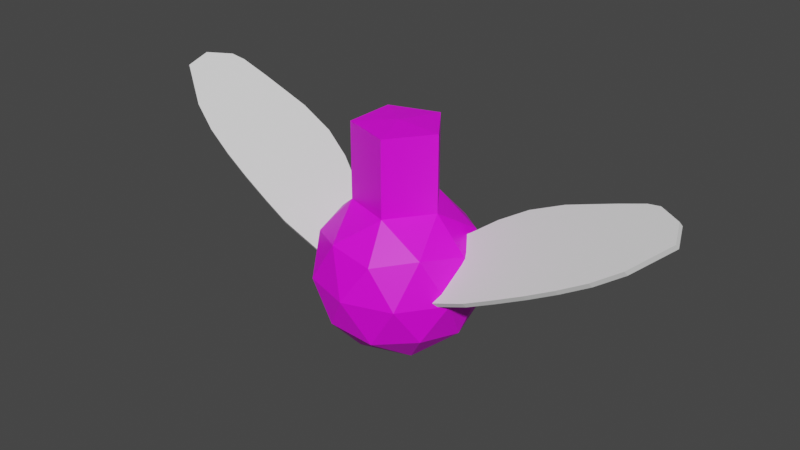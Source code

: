 # Source: Hypnoflymodel.blend  (saved by Blender 3.5.10; exported with 4.5.12 LTS)
import bpy
from mathutils import Matrix  # noqa: F401  (used for matrix-valued properties, if any)

bpy.ops.wm.read_factory_settings(use_empty=True)
scene = bpy.context.scene
scene.name = 'Scene'

# ---- collections
col_collection = bpy.data.collections.new('Collection'); scene.collection.children.link(col_collection)

# ---- images (referenced by path relative to the original .blend; pixels are not part of the script)
import os
ASSET_DIR = os.environ.get("B2B_ASSET_DIR", "")  # directory of the original .blend (textures are referenced by path, not embedded)
HERE = os.path.dirname(os.path.abspath(__file__))  # packed textures are extracted next to this script under _unpacked/

def load_image(name, relpath, width, height, colorspace="sRGB"):
    """Load a texture the original file referenced (path relative to the .blend, or extracted next to this script)."""
    p = next((c for c in (os.path.join(HERE, relpath), os.path.join(ASSET_DIR, relpath)) if relpath and os.path.exists(c)), "")
    if p:
        img = bpy.data.images.load(p, check_existing=True)
        img.name = name
    else:  # same state as the original file: an image datablock whose file is absent (Cycles renders it pink)
        img = bpy.data.images.new(name, width, height)
        img.source = "FILE"
        img.filepath = "//" + (relpath or name)
    img.colorspace_settings.name = colorspace
    return img
img_dungeons_2_texture_01_a_png = load_image('Dungeons_2_Texture_01_A.png', 'Dungeons_2_Texture_01_A.png', 1024, 1024, 'sRGB')

# ---- materials (node trees are filled in below, after node groups)
mat_material_003 = bpy.data.materials.new('Material.003')
mat_material_003.use_transparent_shadow = False
mat_material_001 = bpy.data.materials.new('Material.001')
mat_material_001.use_transparent_shadow = False
mat_material_002 = bpy.data.materials.new('Material.002')
mat_material_002.use_transparent_shadow = False

# ---- material node trees
mat_material_003.use_nodes = True; mat_material_003.node_tree.nodes.clear()
_N = mat_material_003.node_tree.nodes; _L = mat_material_003.node_tree.links
n0 = _N.new('ShaderNodeBsdfPrincipled'); n0.name = 'Principled BSDF'; n0.location = (10, 300)
n0.distribution = 'GGX'
n0.subsurface_method = 'RANDOM_WALK_SKIN'
n0.inputs[3].default_value = 1.45
n0.inputs[27].default_value = (0.0, 0.0, 0.0, 1.0)
n0.inputs[28].default_value = 1.0
n1 = _N.new('ShaderNodeOutputMaterial'); n1.name = 'Material Output'; n1.location = (300, 300)
n2 = _N.new('ShaderNodeTexImage'); n2.name = 'Image Texture'; n2.location = (-349, 151)
n2.image = img_dungeons_2_texture_01_a_png
_L.new(n0.outputs[0], n1.inputs[0])
_L.new(n2.outputs[0], n0.inputs[0])
n1.is_active_output = True
mat_material_001.use_nodes = True; mat_material_001.node_tree.nodes.clear()
_N = mat_material_001.node_tree.nodes; _L = mat_material_001.node_tree.links
n0 = _N.new('ShaderNodeBsdfPrincipled'); n0.name = 'Principled BSDF'; n0.location = (10, 300)
n0.distribution = 'GGX'
n0.subsurface_method = 'RANDOM_WALK_SKIN'
n0.inputs[0].default_value = (0.2534, 0.2534, 0.2534, 1.0)
n0.inputs[3].default_value = 1.45
n0.inputs[4].default_value = 0.5
n0.inputs[27].default_value = (0.0, 0.0, 0.0, 1.0)
n0.inputs[28].default_value = 1.0
n1 = _N.new('ShaderNodeOutputMaterial'); n1.name = 'Material Output'; n1.location = (300, 300)
_L.new(n0.outputs[0], n1.inputs[0])
n1.is_active_output = True
mat_material_002.use_nodes = True; mat_material_002.node_tree.nodes.clear()
_N = mat_material_002.node_tree.nodes; _L = mat_material_002.node_tree.links
n0 = _N.new('ShaderNodeBsdfPrincipled'); n0.name = 'Principled BSDF'; n0.location = (10, 300)
n0.distribution = 'GGX'
n0.subsurface_method = 'RANDOM_WALK_SKIN'
n0.inputs[0].default_value = (0.2176, 0.2176, 0.2176, 1.0)
n0.inputs[3].default_value = 1.45
n0.inputs[4].default_value = 0.5
n0.inputs[27].default_value = (0.0, 0.0, 0.0, 1.0)
n0.inputs[28].default_value = 1.0
n1 = _N.new('ShaderNodeOutputMaterial'); n1.name = 'Material Output'; n1.location = (300, 300)
_L.new(n0.outputs[0], n1.inputs[0])
n1.is_active_output = True

# ---- world
world_world = bpy.data.worlds.new('World'); scene.world = world_world
world_world.use_nodes = True; world_world.node_tree.nodes.clear()
_N = world_world.node_tree.nodes; _L = world_world.node_tree.links
n0 = _N.new('ShaderNodeOutputWorld'); n0.name = 'World Output'; n0.location = (300, 300)
n1 = _N.new('ShaderNodeBackground'); n1.name = 'Background'; n1.location = (10, 300)
n1.inputs[0].default_value = (0.05088, 0.05088, 0.05088, 1.0)
_L.new(n1.outputs[0], n0.inputs[0])
n0.is_active_output = True
world_world.color = (0.05088, 0.05088, 0.05088)
world_world.use_sun_shadow = False
world_world.sun_shadow_jitter_overblur = 0.0

# ---- meshes
me_icosphere = bpy.data.meshes.new('Icosphere')
me_icosphere.from_pydata([(0.0, 0.0, -1.0), (0.7236, -0.5257, -0.4472), (-0.2764, -0.8506, -0.4472), (-0.8944, 0.0, -0.4472), (-0.2764, 0.8506, -0.4472), (0.7236, 0.5257, -0.4472), (0.2764, -0.8506, 0.4472), (-0.7236, -0.5257, 0.4472), (-0.7236, 0.5257, 0.4472), (0.2764, 0.8506, 0.4472), (0.8944, 0.0, 0.4472), (-0.1625, -0.5, -0.8507), (0.4253, -0.309, -0.8507), (0.2629, -0.809, -0.5257), (0.8506, 0.0, -0.5257), (0.4253, 0.309, -0.8507), (-0.5257, 0.0, -0.8507), (-0.6882, -0.5, -0.5257), (-0.1625, 0.5, -0.8507), (-0.6882, 0.5, -0.5257), (0.2629, 0.809, -0.5257), (0.9511, -0.309, 0.0), (0.9511, 0.309, 0.0), (0.0, -1.0, 0.0), (0.5878, -0.809, 0.0), (-0.9511, -0.309, 0.0), (-0.5878, -0.809, 0.0), (-0.5878, 0.809, 0.0), (-0.9511, 0.309, 0.0), (0.5878, 0.809, 0.0), (0.0, 1.0, 0.0), (0.6882, -0.5, 0.5257), (-0.2629, -0.809, 0.5257), (-0.8506, 0.0, 0.5257), (-0.2629, 0.809, 0.5257), (0.6882, 0.5, 0.5257), (0.1625, -0.5, 0.8507), (0.5257, 0.0, 0.8507), (-0.4253, -0.309, 0.8507), (-0.4253, 0.309, 0.8507), (0.1625, 0.5, 0.8507), (0.5257, 1.085e-08, 1.768), (5.21e-07, 1.085e-08, 1.799), (0.1625, -0.5, 1.768), (-0.4253, -0.309, 1.768), (-0.4253, 0.309, 1.768), (0.1625, 0.5, 1.768)], [], [(0, 12, 11), (1, 12, 14), (0, 11, 16), (0, 16, 18), (0, 18, 15), (1, 14, 21), (2, 13, 23), (3, 17, 25), (4, 19, 27), (5, 20, 29), (1, 21, 24), (2, 23, 26), (3, 25, 28), (4, 27, 30), (5, 29, 22), (6, 31, 36), (7, 32, 38), (8, 33, 39), (9, 34, 40), (10, 35, 37), (40, 39, 45, 46), (37, 35, 40), (35, 9, 40), (38, 36, 43, 44), (40, 34, 39), (34, 8, 39), (37, 40, 46, 41), (39, 33, 38), (33, 7, 38), (39, 38, 44, 45), (38, 32, 36), (32, 6, 36), (36, 37, 41, 43), (36, 31, 37), (31, 10, 37), (22, 35, 10), (22, 29, 35), (29, 9, 35), (30, 34, 9), (30, 27, 34), (27, 8, 34), (28, 33, 8), (28, 25, 33), (25, 7, 33), (26, 32, 7), (26, 23, 32), (23, 6, 32), (24, 31, 6), (24, 21, 31), (21, 10, 31), (29, 30, 9), (29, 20, 30), (20, 4, 30), (27, 28, 8), (27, 19, 28), (19, 3, 28), (25, 26, 7), (25, 17, 26), (17, 2, 26), (23, 24, 6), (23, 13, 24), (13, 1, 24), (21, 22, 10), (21, 14, 22), (14, 5, 22), (15, 20, 5), (15, 18, 20), (18, 4, 20), (18, 19, 4), (18, 16, 19), (16, 3, 19), (16, 17, 3), (16, 11, 17), (11, 2, 17), (14, 15, 5), (14, 12, 15), (12, 0, 15), (11, 13, 2), (11, 12, 13), (12, 1, 13), (41, 46, 42), (46, 45, 42), (45, 44, 42), (44, 43, 42), (43, 41, 42)])
_uv = me_icosphere.uv_layers.new(name='UVMap')
_uv.uv.foreach_set('vector', [0.3699, 0.2091, 0.3699, 0.2091, 0.3699, 0.2091, 0.3699, 0.2091, 0.3699, 0.2091, 0.3699, 0.2091, 0.3699, 0.2091, 0.3699, 0.2091, 0.37, 0.2091, 0.3699, 0.2091, 0.3699, 0.2091, 0.3699, 0.2091, 0.3699, 0.2091, 0.3699, 0.2091, 0.3699, 0.2091, 0.3699, 0.2091, 0.3699, 0.2091, 0.3699, 0.2091, 0.37, 0.2091, 0.3699, 0.2091, 0.3699, 0.2091, 0.3697, 0.2088, 0.3697, 0.2088, 0.3697, 0.2088, 0.3699, 0.2091, 0.3699, 0.2091, 0.3699, 0.2091, 0.3699, 0.2091, 0.3699, 0.2091, 0.3699, 0.2091, 0.37, 0.2087, 0.37, 0.2087, 0.37, 0.2087, 0.37, 0.2087, 0.37, 0.2087, 0.37, 0.2087, 0.37, 0.2087, 0.37, 0.2087, 0.37, 0.2087, 0.37, 0.2087, 0.37, 0.2087, 0.37, 0.2087, 0.37, 0.2087, 0.37, 0.2087, 0.37, 0.2087, 0.3699, 0.2091, 0.3699, 0.2091, 0.3699, 0.2091, 0.37, 0.2091, 0.37, 0.2091, 0.37, 0.2091, 0.3699, 0.2091, 0.3699, 0.2091, 0.3699, 0.2091, 0.3699, 0.2091, 0.3699, 0.2091, 0.3699, 0.2091, 0.3699, 0.2091, 0.3699, 0.2091, 0.3699, 0.2091, 0.37, 0.2087, 0.37, 0.2087, 0.37, 0.2087, 0.37, 0.2087, 0.37, 0.2087, 0.37, 0.2087, 0.37, 0.2087, 0.3699, 0.2091, 0.3699, 0.2091, 0.3699, 0.2091, 0.37, 0.2087, 0.37, 0.2087, 0.37, 0.2087, 0.37, 0.2087, 0.37, 0.2087, 0.37, 0.2087, 0.37, 0.2087, 0.3699, 0.2091, 0.3699, 0.2091, 0.3699, 0.2091, 0.37, 0.2087, 0.37, 0.2087, 0.37, 0.2087, 0.37, 0.2087, 0.37, 0.2087, 0.37, 0.2087, 0.37, 0.2087, 0.3697, 0.2088, 0.3697, 0.2088, 0.3697, 0.2088, 0.37, 0.2087, 0.37, 0.2087, 0.37, 0.2087, 0.37, 0.2087, 0.37, 0.2087, 0.37, 0.2087, 0.37, 0.2087, 0.37, 0.2091, 0.3699, 0.2091, 0.3699, 0.2091, 0.37, 0.2087, 0.37, 0.2087, 0.37, 0.2087, 0.37, 0.2087, 0.37, 0.2087, 0.37, 0.2087, 0.37, 0.2087, 0.3699, 0.2091, 0.3699, 0.2091, 0.3699, 0.2091, 0.37, 0.2087, 0.37, 0.2087, 0.37, 0.2087, 0.3699, 0.2091, 0.3699, 0.2091, 0.3699, 0.2091, 0.37, 0.2087, 0.37, 0.2087, 0.37, 0.2087, 0.3697, 0.2087, 0.3697, 0.2087, 0.3697, 0.2087, 0.3699, 0.2091, 0.3699, 0.2091, 0.3699, 0.2091, 0.37, 0.2087, 0.37, 0.2087, 0.37, 0.2087, 0.37, 0.2087, 0.37, 0.2087, 0.37, 0.2087, 0.3699, 0.2091, 0.3699, 0.2091, 0.3699, 0.2091, 0.3698, 0.2083, 0.3698, 0.2083, 0.3698, 0.2083, 0.37, 0.2087, 0.37, 0.2087, 0.37, 0.2087, 0.37, 0.2091, 0.3699, 0.2091, 0.37, 0.2091, 0.37, 0.2087, 0.37, 0.2087, 0.37, 0.2087, 0.37, 0.2087, 0.37, 0.2087, 0.37, 0.2087, 0.3699, 0.2091, 0.3699, 0.2091, 0.3699, 0.2091, 0.37, 0.2087, 0.37, 0.2087, 0.37, 0.2087, 0.3699, 0.2091, 0.3699, 0.2091, 0.3699, 0.2091, 0.37, 0.2087, 0.37, 0.2087, 0.37, 0.2087, 0.3699, 0.2091, 0.3699, 0.2091, 0.3699, 0.2091, 0.3699, 0.2091, 0.3699, 0.2091, 0.3699, 0.2091, 0.37, 0.2087, 0.37, 0.2087, 0.37, 0.2087, 0.3699, 0.2091, 0.3699, 0.2091, 0.3699, 0.2091, 0.3697, 0.2088, 0.3697, 0.2088, 0.3697, 0.2088, 0.3698, 0.2083, 0.3698, 0.2083, 0.3698, 0.2083, 0.3697, 0.2088, 0.3697, 0.2088, 0.3697, 0.2088, 0.3699, 0.2091, 0.3699, 0.2091, 0.3699, 0.2091, 0.37, 0.2087, 0.37, 0.2087, 0.37, 0.2087, 0.3699, 0.2091, 0.3699, 0.2091, 0.3699, 0.2091, 0.3697, 0.2089, 0.3696, 0.2089, 0.3697, 0.2088, 0.3698, 0.2085, 0.3697, 0.2085, 0.3697, 0.2085, 0.3697, 0.209, 0.3696, 0.209, 0.3696, 0.2089, 0.3699, 0.2091, 0.3699, 0.2091, 0.3699, 0.2091, 0.37, 0.2087, 0.37, 0.2087, 0.37, 0.2087, 0.3699, 0.2091, 0.3699, 0.2091, 0.3699, 0.2091, 0.3699, 0.2091, 0.3699, 0.2091, 0.3699, 0.2091, 0.37, 0.2087, 0.37, 0.2087, 0.37, 0.2087, 0.3699, 0.2091, 0.3699, 0.2091, 0.3699, 0.2091, 0.37, 0.2091, 0.3699, 0.2091, 0.37, 0.2091, 0.3698, 0.2083, 0.3698, 0.2083, 0.3698, 0.2083, 0.3697, 0.2088, 0.3697, 0.2088, 0.3697, 0.2088, 0.3697, 0.209, 0.3696, 0.209, 0.3696, 0.209, 0.3697, 0.2085, 0.3698, 0.2086, 0.3697, 0.2086, 0.3697, 0.209, 0.3697, 0.2091, 0.3696, 0.209, 0.3699, 0.2091, 0.3699, 0.2091, 0.37, 0.2091, 0.37, 0.2087, 0.37, 0.2087, 0.37, 0.2087, 0.3699, 0.2091, 0.3699, 0.2091, 0.3699, 0.2091, 0.3699, 0.2091, 0.3699, 0.2091, 0.3699, 0.2091, 0.3699, 0.2091, 0.3699, 0.2091, 0.3699, 0.2091, 0.3699, 0.2091, 0.3699, 0.2091, 0.3699, 0.2091, 0.37, 0.2091, 0.3699, 0.2091, 0.37, 0.2091, 0.3699, 0.2091, 0.3699, 0.2091, 0.3699, 0.2091])
me_icosphere.materials.append(mat_material_003)
me_icosphere.update()
me_cube_002 = bpy.data.meshes.new('Cube.002')
me_cube_002.from_pydata([(-0.8063, -0.8639, -1.0), (-0.8063, -0.8639, 1.0), (-0.89, 0.6166, -1.0), (-0.89, 0.6166, 1.0), (0.9969, -0.5118, -1.0), (0.9969, -0.5118, 1.0), (0.9631, 0.1836, -1.0), (0.9631, 0.1836, 1.0), (0.1199, 0.976, -1.0), (0.1199, 0.976, 1.0), (0.2674, -1.136, -1.0), (0.2674, -1.136, 1.0), (-0.4139, 0.8479, -1.0), (-0.2756, -1.096, 1.0), (-0.4139, 0.8479, 1.0), (-0.2756, -1.096, -1.0), (-0.6448, 0.7431, -1.0), (-0.544, -1.024, 1.0), (-0.6448, 0.7431, 1.0), (-0.544, -1.024, -1.0), (-0.1975, 0.944, 1.0), (-0.01616, -1.128, -1.0), (-0.1975, 0.944, -1.0), (-0.01616, -1.128, 1.0), (0.626, 0.6478, 1.0), (0.6814, -1.072, -1.0), (0.626, 0.6478, -1.0), (0.6814, -1.072, 1.0), (0.3914, 0.8559, -1.0), (0.5174, -1.128, 1.0), (0.3914, 0.8559, 1.0), (0.5174, -1.128, -1.0), (0.8576, 0.5118, 1.0), (0.8822, -1.0, -1.0), (0.8576, 0.5118, -1.0), (0.8822, -1.0, 1.0), (-1.16, 0.07203, -1.0), (-1.16, 0.07203, 1.0), (1.0, 0.0, -1.0), (1.0, 0.0, 1.0), (0.0, 0.0, 1.0), (0.0, 0.0, -1.0), (-0.5, 0.0, -1.0), (-0.5, 0.0, 1.0), (-0.75, 0.0, -1.0), (-0.75, 0.0, 1.0), (-0.2559, 0.0, 1.0), (-0.2559, 0.0, -1.0), (0.5, 0.0, 1.0), (0.5, 0.0, -1.0), (0.25, 0.0, -1.0), (0.25, 0.0, 1.0), (0.75, 0.0, 1.0), (0.75, 0.0, -1.0), (-1.16, -0.428, -1.0), (1.0, -0.5, 1.0), (0.0, -0.5, 1.0), (0.0, -0.5, -1.0), (-0.5, -0.5, -1.0), (-0.5, -0.5, 1.0), (-0.75, -0.5, -1.0), (-0.75, -0.5, 1.0), (-0.2559, -0.5, 1.0), (-0.2559, -0.5, -1.0), (0.5, -0.5, 1.0), (0.5, -0.5, -1.0), (0.25, -0.5, -1.0), (0.25, -0.5, 1.0), (0.75, -0.5, 1.0), (0.75, -0.5, -1.0), (-1.16, -0.428, 1.0), (1.0, -0.5, -1.0), (-1.0, 0.5, 1.0), (0.9754, 0.1879, -1.0), (-1.0, 0.5, -1.0), (0.9754, 0.1879, 1.0), (0.0, 0.5, 1.0), (0.0, 0.5, -1.0), (-0.5, 0.5, -1.0), (-0.5, 0.5, 1.0), (-0.75, 0.5, -1.0), (-0.75, 0.5, 1.0), (-0.2559, 0.5, 1.0), (-0.2559, 0.5, -1.0), (0.5, 0.5, 1.0), (0.5, 0.5, -1.0), (0.25, 0.5, -1.0), (0.25, 0.5, 1.0), (0.75, 0.5, 1.0), (0.75, 0.5, -1.0)], [], [(74, 72, 3, 2), (34, 32, 7, 6), (71, 55, 5, 4), (19, 17, 1, 0), (69, 71, 4, 33), (61, 70, 1, 17), (67, 56, 11, 29), (63, 57, 10, 21), (31, 29, 11, 10), (22, 20, 9, 8), (16, 18, 14, 12), (60, 58, 15, 19), (62, 59, 13, 23), (21, 23, 13, 15), (54, 60, 19, 0), (2, 3, 18, 16), (59, 61, 17, 13), (15, 13, 17, 19), (10, 11, 23, 21), (56, 62, 23, 11), (12, 14, 20, 22), (58, 63, 21, 15), (33, 35, 27, 25), (68, 64, 27, 35), (66, 65, 25, 31), (28, 30, 24, 26), (8, 9, 30, 28), (57, 66, 31, 10), (25, 27, 29, 31), (64, 67, 29, 27), (55, 68, 35, 5), (4, 5, 35, 33), (65, 69, 33, 25), (26, 24, 32, 34), (85, 89, 53, 49), (75, 88, 52, 39), (84, 87, 51, 48), (77, 86, 50, 41), (86, 85, 49, 50), (88, 84, 48, 52), (78, 83, 47, 42), (76, 82, 46, 40), (79, 81, 45, 43), (74, 80, 44, 36), (82, 79, 43, 46), (80, 78, 42, 44), (83, 77, 41, 47), (87, 76, 40, 51), (81, 72, 37, 45), (89, 73, 38, 53), (73, 75, 39, 38), (54, 70, 37, 36), (0, 1, 70, 54), (49, 53, 69, 65), (39, 52, 68, 55), (48, 51, 67, 64), (41, 50, 66, 57), (50, 49, 65, 66), (52, 48, 64, 68), (42, 47, 63, 58), (40, 46, 62, 56), (43, 45, 61, 59), (36, 44, 60, 54), (46, 43, 59, 62), (44, 42, 58, 60), (47, 41, 57, 63), (51, 40, 56, 67), (45, 37, 70, 61), (53, 38, 71, 69), (38, 39, 55, 71), (6, 7, 75, 73), (34, 6, 73, 89), (18, 3, 72, 81), (30, 9, 76, 87), (22, 8, 77, 83), (16, 12, 78, 80), (20, 14, 79, 82), (2, 16, 80, 74), (14, 18, 81, 79), (9, 20, 82, 76), (12, 22, 83, 78), (32, 24, 84, 88), (28, 26, 85, 86), (8, 28, 86, 77), (24, 30, 87, 84), (7, 32, 88, 75), (26, 34, 89, 85), (36, 37, 72, 74)])
_uv = me_cube_002.uv_layers.new(name='UVMap')
_uv.uv.foreach_set('vector', [0.375, 0.1875, 0.625, 0.1875, 0.625, 0.25, 0.375, 0.25, 0.375, 0.4688, 0.625, 0.4688, 0.625, 0.5, 0.375, 0.5, 0.375, 0.6875, 0.625, 0.6875, 0.625, 0.75, 0.375, 0.75, 0.375, 0.9688, 0.625, 0.9688, 0.625, 1.0, 0.375, 1.0, 0.3438, 0.6875, 0.375, 0.6875, 0.375, 0.75, 0.3438, 0.75, 0.8438, 0.6875, 0.875, 0.6875, 0.875, 0.75, 0.8438, 0.75, 0.7188, 0.6875, 0.75, 0.6875, 0.75, 0.75, 0.7188, 0.75, 0.218, 0.6875, 0.25, 0.6875, 0.25, 0.75, 0.218, 0.75, 0.375, 0.8438, 0.625, 0.8438, 0.625, 0.875, 0.375, 0.875, 0.375, 0.343, 0.625, 0.343, 0.625, 0.375, 0.375, 0.375, 0.375, 0.2812, 0.625, 0.2812, 0.625, 0.3125, 0.375, 0.3125, 0.1562, 0.6875, 0.1875, 0.6875, 0.1875, 0.75, 0.1562, 0.75, 0.782, 0.6875, 0.8125, 0.6875, 0.8125, 0.75, 0.782, 0.75, 0.375, 0.907, 0.625, 0.907, 0.625, 0.9375, 0.375, 0.9375, 0.125, 0.6875, 0.1562, 0.6875, 0.1562, 0.75, 0.125, 0.75, 0.375, 0.25, 0.625, 0.25, 0.625, 0.2812, 0.375, 0.2812, 0.8125, 0.6875, 0.8438, 0.6875, 0.8438, 0.75, 0.8125, 0.75, 0.375, 0.9375, 0.625, 0.9375, 0.625, 0.9688, 0.375, 0.9688, 0.375, 0.875, 0.625, 0.875, 0.625, 0.907, 0.375, 0.907, 0.75, 0.6875, 0.782, 0.6875, 0.782, 0.75, 0.75, 0.75, 0.375, 0.3125, 0.625, 0.3125, 0.625, 0.343, 0.375, 0.343, 0.1875, 0.6875, 0.218, 0.6875, 0.218, 0.75, 0.1875, 0.75, 0.375, 0.7812, 0.625, 0.7812, 0.625, 0.8125, 0.375, 0.8125, 0.6562, 0.6875, 0.6875, 0.6875, 0.6875, 0.75, 0.6562, 0.75, 0.2812, 0.6875, 0.3125, 0.6875, 0.3125, 0.75, 0.2812, 0.75, 0.375, 0.4062, 0.625, 0.4062, 0.625, 0.4375, 0.375, 0.4375, 0.375, 0.375, 0.625, 0.375, 0.625, 0.4062, 0.375, 0.4062, 0.25, 0.6875, 0.2812, 0.6875, 0.2812, 0.75, 0.25, 0.75, 0.375, 0.8125, 0.625, 0.8125, 0.625, 0.8438, 0.375, 0.8438, 0.6875, 0.6875, 0.7188, 0.6875, 0.7188, 0.75, 0.6875, 0.75, 0.625, 0.6875, 0.6562, 0.6875, 0.6562, 0.75, 0.625, 0.75, 0.375, 0.75, 0.625, 0.75, 0.625, 0.7812, 0.375, 0.7812, 0.3125, 0.6875, 0.3438, 0.6875, 0.3438, 0.75, 0.3125, 0.75, 0.375, 0.4375, 0.625, 0.4375, 0.625, 0.4688, 0.375, 0.4688, 0.3125, 0.5625, 0.3438, 0.5625, 0.3438, 0.625, 0.3125, 0.625, 0.625, 0.5625, 0.6562, 0.5625, 0.6562, 0.625, 0.625, 0.625, 0.6875, 0.5625, 0.7188, 0.5625, 0.7188, 0.625, 0.6875, 0.625, 0.25, 0.5625, 0.2812, 0.5625, 0.2812, 0.625, 0.25, 0.625, 0.2812, 0.5625, 0.3125, 0.5625, 0.3125, 0.625, 0.2812, 0.625, 0.6562, 0.5625, 0.6875, 0.5625, 0.6875, 0.625, 0.6562, 0.625, 0.1875, 0.5625, 0.218, 0.5625, 0.218, 0.625, 0.1875, 0.625, 0.75, 0.5625, 0.782, 0.5625, 0.782, 0.625, 0.75, 0.625, 0.8125, 0.5625, 0.8438, 0.5625, 0.8438, 0.625, 0.8125, 0.625, 0.125, 0.5625, 0.1562, 0.5625, 0.1562, 0.625, 0.125, 0.625, 0.782, 0.5625, 0.8125, 0.5625, 0.8125, 0.625, 0.782, 0.625, 0.1562, 0.5625, 0.1875, 0.5625, 0.1875, 0.625, 0.1562, 0.625, 0.218, 0.5625, 0.25, 0.5625, 0.25, 0.625, 0.218, 0.625, 0.7188, 0.5625, 0.75, 0.5625, 0.75, 0.625, 0.7188, 0.625, 0.8438, 0.5625, 0.875, 0.5625, 0.875, 0.625, 0.8438, 0.625, 0.3438, 0.5625, 0.375, 0.5625, 0.375, 0.625, 0.3438, 0.625, 0.375, 0.5625, 0.625, 0.5625, 0.625, 0.625, 0.375, 0.625, 0.375, 0.0625, 0.625, 0.0625, 0.625, 0.125, 0.375, 0.125, 0.375, 0.0, 0.625, 0.0, 0.625, 0.0625, 0.375, 0.0625, 0.3125, 0.625, 0.3438, 0.625, 0.3438, 0.6875, 0.3125, 0.6875, 0.625, 0.625, 0.6562, 0.625, 0.6562, 0.6875, 0.625, 0.6875, 0.6875, 0.625, 0.7188, 0.625, 0.7188, 0.6875, 0.6875, 0.6875, 0.25, 0.625, 0.2812, 0.625, 0.2812, 0.6875, 0.25, 0.6875, 0.2812, 0.625, 0.3125, 0.625, 0.3125, 0.6875, 0.2812, 0.6875, 0.6562, 0.625, 0.6875, 0.625, 0.6875, 0.6875, 0.6562, 0.6875, 0.1875, 0.625, 0.218, 0.625, 0.218, 0.6875, 0.1875, 0.6875, 0.75, 0.625, 0.782, 0.625, 0.782, 0.6875, 0.75, 0.6875, 0.8125, 0.625, 0.8438, 0.625, 0.8438, 0.6875, 0.8125, 0.6875, 0.125, 0.625, 0.1562, 0.625, 0.1562, 0.6875, 0.125, 0.6875, 0.782, 0.625, 0.8125, 0.625, 0.8125, 0.6875, 0.782, 0.6875, 0.1562, 0.625, 0.1875, 0.625, 0.1875, 0.6875, 0.1562, 0.6875, 0.218, 0.625, 0.25, 0.625, 0.25, 0.6875, 0.218, 0.6875, 0.7188, 0.625, 0.75, 0.625, 0.75, 0.6875, 0.7188, 0.6875, 0.8438, 0.625, 0.875, 0.625, 0.875, 0.6875, 0.8438, 0.6875, 0.3438, 0.625, 0.375, 0.625, 0.375, 0.6875, 0.3438, 0.6875, 0.375, 0.625, 0.625, 0.625, 0.625, 0.6875, 0.375, 0.6875, 0.375, 0.5, 0.625, 0.5, 0.625, 0.5625, 0.375, 0.5625, 0.3438, 0.5, 0.375, 0.5, 0.375, 0.5625, 0.3438, 0.5625, 0.8438, 0.5, 0.875, 0.5, 0.875, 0.5625, 0.8438, 0.5625, 0.7188, 0.5, 0.75, 0.5, 0.75, 0.5625, 0.7188, 0.5625, 0.218, 0.5, 0.25, 0.5, 0.25, 0.5625, 0.218, 0.5625, 0.1562, 0.5, 0.1875, 0.5, 0.1875, 0.5625, 0.1562, 0.5625, 0.782, 0.5, 0.8125, 0.5, 0.8125, 0.5625, 0.782, 0.5625, 0.125, 0.5, 0.1562, 0.5, 0.1562, 0.5625, 0.125, 0.5625, 0.8125, 0.5, 0.8438, 0.5, 0.8438, 0.5625, 0.8125, 0.5625, 0.75, 0.5, 0.782, 0.5, 0.782, 0.5625, 0.75, 0.5625, 0.1875, 0.5, 0.218, 0.5, 0.218, 0.5625, 0.1875, 0.5625, 0.6562, 0.5, 0.6875, 0.5, 0.6875, 0.5625, 0.6562, 0.5625, 0.2812, 0.5, 0.3125, 0.5, 0.3125, 0.5625, 0.2812, 0.5625, 0.25, 0.5, 0.2812, 0.5, 0.2812, 0.5625, 0.25, 0.5625, 0.6875, 0.5, 0.7188, 0.5, 0.7188, 0.5625, 0.6875, 0.5625, 0.625, 0.5, 0.6562, 0.5, 0.6562, 0.5625, 0.625, 0.5625, 0.3125, 0.5, 0.3438, 0.5, 0.3438, 0.5625, 0.3125, 0.5625, 0.375, 0.125, 0.625, 0.125, 0.625, 0.1875, 0.375, 0.1875])
me_cube_002.update()
me_cube_003 = bpy.data.meshes.new('Cube.003')
me_cube_003.from_pydata([(-1.0, -1.0, -1.0), (-1.0, -1.0, 1.0), (-1.0, 1.0, -1.0), (-1.0, 1.0, 1.0), (1.0, -1.0, -1.0), (1.0, -1.0, 1.0), (1.0, 1.0, -1.0), (1.0, 1.0, 1.0)], [], [(0, 1, 3, 2), (2, 3, 7, 6), (6, 7, 5, 4), (4, 5, 1, 0), (2, 6, 4, 0), (7, 3, 1, 5)])
_uv = me_cube_003.uv_layers.new(name='UVMap')
_uv.uv.foreach_set('vector', [0.375, 0.0, 0.625, 0.0, 0.625, 0.25, 0.375, 0.25, 0.375, 0.25, 0.625, 0.25, 0.625, 0.5, 0.375, 0.5, 0.375, 0.5, 0.625, 0.5, 0.625, 0.75, 0.375, 0.75, 0.375, 0.75, 0.625, 0.75, 0.625, 1.0, 0.375, 1.0, 0.125, 0.5, 0.375, 0.5, 0.375, 0.75, 0.125, 0.75, 0.625, 0.5, 0.875, 0.5, 0.875, 0.75, 0.625, 0.75])
me_cube_003.materials.append(mat_material_001)
me_cube_003.update()
me_cube_005 = bpy.data.meshes.new('Cube.005')
me_cube_005.from_pydata([(-1.0, -1.0, -1.0), (-1.0, -1.0, 1.0), (-1.0, 1.0, -1.0), (-1.0, 1.0, 1.0), (1.0, -1.0, -1.0), (1.0, -1.0, 1.0), (1.0, 1.0, -1.0), (1.0, 1.0, 1.0)], [], [(0, 1, 3, 2), (2, 3, 7, 6), (6, 7, 5, 4), (4, 5, 1, 0), (2, 6, 4, 0), (7, 3, 1, 5)])
_uv = me_cube_005.uv_layers.new(name='UVMap')
_uv.uv.foreach_set('vector', [0.375, 0.0, 0.625, 0.0, 0.625, 0.25, 0.375, 0.25, 0.375, 0.25, 0.625, 0.25, 0.625, 0.5, 0.375, 0.5, 0.375, 0.5, 0.625, 0.5, 0.625, 0.75, 0.375, 0.75, 0.375, 0.75, 0.625, 0.75, 0.625, 1.0, 0.375, 1.0, 0.125, 0.5, 0.375, 0.5, 0.375, 0.75, 0.125, 0.75, 0.625, 0.5, 0.875, 0.5, 0.875, 0.75, 0.625, 0.75])
me_cube_005.materials.append(mat_material_002)
me_cube_005.update()
me_cube_006 = bpy.data.meshes.new('Cube.006')
me_cube_006.from_pydata([(-0.8063, -0.8639, -1.0), (-0.8063, -0.8639, 1.0), (-0.89, 0.6166, -1.0), (-0.89, 0.6166, 1.0), (0.9969, -0.5118, -1.0), (0.9969, -0.5118, 1.0), (0.9631, 0.1836, -1.0), (0.9631, 0.1836, 1.0), (0.1199, 0.976, -1.0), (0.1199, 0.976, 1.0), (0.2674, -1.136, -1.0), (0.2674, -1.136, 1.0), (-0.4139, 0.8479, -1.0), (-0.2756, -1.096, 1.0), (-0.4139, 0.8479, 1.0), (-0.2756, -1.096, -1.0), (-0.6448, 0.7431, -1.0), (-0.544, -1.024, 1.0), (-0.6448, 0.7431, 1.0), (-0.544, -1.024, -1.0), (-0.1975, 0.944, 1.0), (-0.01616, -1.128, -1.0), (-0.1975, 0.944, -1.0), (-0.01616, -1.128, 1.0), (0.626, 0.6478, 1.0), (0.6814, -1.072, -1.0), (0.626, 0.6478, -1.0), (0.6814, -1.072, 1.0), (0.3914, 0.8559, -1.0), (0.5174, -1.128, 1.0), (0.3914, 0.8559, 1.0), (0.5174, -1.128, -1.0), (0.8576, 0.5118, 1.0), (0.8822, -1.0, -1.0), (0.8576, 0.5118, -1.0), (0.8822, -1.0, 1.0), (-1.16, 0.07203, -1.0), (-1.16, 0.07203, 1.0), (1.0, 0.0, -1.0), (1.0, 0.0, 1.0), (0.0, 0.0, 1.0), (0.0, 0.0, -1.0), (-0.5, 0.0, -1.0), (-0.5, 0.0, 1.0), (-0.75, 0.0, -1.0), (-0.75, 0.0, 1.0), (-0.2559, 0.0, 1.0), (-0.2559, 0.0, -1.0), (0.5, 0.0, 1.0), (0.5, 0.0, -1.0), (0.25, 0.0, -1.0), (0.25, 0.0, 1.0), (0.75, 0.0, 1.0), (0.75, 0.0, -1.0), (-1.16, -0.428, -1.0), (1.0, -0.5, 1.0), (0.0, -0.5, 1.0), (0.0, -0.5, -1.0), (-0.5, -0.5, -1.0), (-0.5, -0.5, 1.0), (-0.75, -0.5, -1.0), (-0.75, -0.5, 1.0), (-0.2559, -0.5, 1.0), (-0.2559, -0.5, -1.0), (0.5, -0.5, 1.0), (0.5, -0.5, -1.0), (0.25, -0.5, -1.0), (0.25, -0.5, 1.0), (0.75, -0.5, 1.0), (0.75, -0.5, -1.0), (-1.16, -0.428, 1.0), (1.0, -0.5, -1.0), (-1.0, 0.5, 1.0), (0.9754, 0.1879, -1.0), (-1.0, 0.5, -1.0), (0.9754, 0.1879, 1.0), (0.0, 0.5, 1.0), (0.0, 0.5, -1.0), (-0.5, 0.5, -1.0), (-0.5, 0.5, 1.0), (-0.75, 0.5, -1.0), (-0.75, 0.5, 1.0), (-0.2559, 0.5, 1.0), (-0.2559, 0.5, -1.0), (0.5, 0.5, 1.0), (0.5, 0.5, -1.0), (0.25, 0.5, -1.0), (0.25, 0.5, 1.0), (0.75, 0.5, 1.0), (0.75, 0.5, -1.0)], [], [(74, 72, 3, 2), (34, 32, 7, 6), (71, 55, 5, 4), (19, 17, 1, 0), (69, 71, 4, 33), (61, 70, 1, 17), (67, 56, 11, 29), (63, 57, 10, 21), (31, 29, 11, 10), (22, 20, 9, 8), (16, 18, 14, 12), (60, 58, 15, 19), (62, 59, 13, 23), (21, 23, 13, 15), (54, 60, 19, 0), (2, 3, 18, 16), (59, 61, 17, 13), (15, 13, 17, 19), (10, 11, 23, 21), (56, 62, 23, 11), (12, 14, 20, 22), (58, 63, 21, 15), (33, 35, 27, 25), (68, 64, 27, 35), (66, 65, 25, 31), (28, 30, 24, 26), (8, 9, 30, 28), (57, 66, 31, 10), (25, 27, 29, 31), (64, 67, 29, 27), (55, 68, 35, 5), (4, 5, 35, 33), (65, 69, 33, 25), (26, 24, 32, 34), (85, 89, 53, 49), (75, 88, 52, 39), (84, 87, 51, 48), (77, 86, 50, 41), (86, 85, 49, 50), (88, 84, 48, 52), (78, 83, 47, 42), (76, 82, 46, 40), (79, 81, 45, 43), (74, 80, 44, 36), (82, 79, 43, 46), (80, 78, 42, 44), (83, 77, 41, 47), (87, 76, 40, 51), (81, 72, 37, 45), (89, 73, 38, 53), (73, 75, 39, 38), (54, 70, 37, 36), (0, 1, 70, 54), (49, 53, 69, 65), (39, 52, 68, 55), (48, 51, 67, 64), (41, 50, 66, 57), (50, 49, 65, 66), (52, 48, 64, 68), (42, 47, 63, 58), (40, 46, 62, 56), (43, 45, 61, 59), (36, 44, 60, 54), (46, 43, 59, 62), (44, 42, 58, 60), (47, 41, 57, 63), (51, 40, 56, 67), (45, 37, 70, 61), (53, 38, 71, 69), (38, 39, 55, 71), (6, 7, 75, 73), (34, 6, 73, 89), (18, 3, 72, 81), (30, 9, 76, 87), (22, 8, 77, 83), (16, 12, 78, 80), (20, 14, 79, 82), (2, 16, 80, 74), (14, 18, 81, 79), (9, 20, 82, 76), (12, 22, 83, 78), (32, 24, 84, 88), (28, 26, 85, 86), (8, 28, 86, 77), (24, 30, 87, 84), (7, 32, 88, 75), (26, 34, 89, 85), (36, 37, 72, 74)])
_uv = me_cube_006.uv_layers.new(name='UVMap')
_uv.uv.foreach_set('vector', [0.375, 0.1875, 0.625, 0.1875, 0.625, 0.25, 0.375, 0.25, 0.375, 0.4688, 0.625, 0.4688, 0.625, 0.5, 0.375, 0.5, 0.375, 0.6875, 0.625, 0.6875, 0.625, 0.75, 0.375, 0.75, 0.375, 0.9688, 0.625, 0.9688, 0.625, 1.0, 0.375, 1.0, 0.3438, 0.6875, 0.375, 0.6875, 0.375, 0.75, 0.3438, 0.75, 0.8438, 0.6875, 0.875, 0.6875, 0.875, 0.75, 0.8438, 0.75, 0.7188, 0.6875, 0.75, 0.6875, 0.75, 0.75, 0.7188, 0.75, 0.218, 0.6875, 0.25, 0.6875, 0.25, 0.75, 0.218, 0.75, 0.375, 0.8438, 0.625, 0.8438, 0.625, 0.875, 0.375, 0.875, 0.375, 0.343, 0.625, 0.343, 0.625, 0.375, 0.375, 0.375, 0.375, 0.2812, 0.625, 0.2812, 0.625, 0.3125, 0.375, 0.3125, 0.1562, 0.6875, 0.1875, 0.6875, 0.1875, 0.75, 0.1562, 0.75, 0.782, 0.6875, 0.8125, 0.6875, 0.8125, 0.75, 0.782, 0.75, 0.375, 0.907, 0.625, 0.907, 0.625, 0.9375, 0.375, 0.9375, 0.125, 0.6875, 0.1562, 0.6875, 0.1562, 0.75, 0.125, 0.75, 0.375, 0.25, 0.625, 0.25, 0.625, 0.2812, 0.375, 0.2812, 0.8125, 0.6875, 0.8438, 0.6875, 0.8438, 0.75, 0.8125, 0.75, 0.375, 0.9375, 0.625, 0.9375, 0.625, 0.9688, 0.375, 0.9688, 0.375, 0.875, 0.625, 0.875, 0.625, 0.907, 0.375, 0.907, 0.75, 0.6875, 0.782, 0.6875, 0.782, 0.75, 0.75, 0.75, 0.375, 0.3125, 0.625, 0.3125, 0.625, 0.343, 0.375, 0.343, 0.1875, 0.6875, 0.218, 0.6875, 0.218, 0.75, 0.1875, 0.75, 0.375, 0.7812, 0.625, 0.7812, 0.625, 0.8125, 0.375, 0.8125, 0.6562, 0.6875, 0.6875, 0.6875, 0.6875, 0.75, 0.6562, 0.75, 0.2812, 0.6875, 0.3125, 0.6875, 0.3125, 0.75, 0.2812, 0.75, 0.375, 0.4062, 0.625, 0.4062, 0.625, 0.4375, 0.375, 0.4375, 0.375, 0.375, 0.625, 0.375, 0.625, 0.4062, 0.375, 0.4062, 0.25, 0.6875, 0.2812, 0.6875, 0.2812, 0.75, 0.25, 0.75, 0.375, 0.8125, 0.625, 0.8125, 0.625, 0.8438, 0.375, 0.8438, 0.6875, 0.6875, 0.7188, 0.6875, 0.7188, 0.75, 0.6875, 0.75, 0.625, 0.6875, 0.6562, 0.6875, 0.6562, 0.75, 0.625, 0.75, 0.375, 0.75, 0.625, 0.75, 0.625, 0.7812, 0.375, 0.7812, 0.3125, 0.6875, 0.3438, 0.6875, 0.3438, 0.75, 0.3125, 0.75, 0.375, 0.4375, 0.625, 0.4375, 0.625, 0.4688, 0.375, 0.4688, 0.3125, 0.5625, 0.3438, 0.5625, 0.3438, 0.625, 0.3125, 0.625, 0.625, 0.5625, 0.6562, 0.5625, 0.6562, 0.625, 0.625, 0.625, 0.6875, 0.5625, 0.7188, 0.5625, 0.7188, 0.625, 0.6875, 0.625, 0.25, 0.5625, 0.2812, 0.5625, 0.2812, 0.625, 0.25, 0.625, 0.2812, 0.5625, 0.3125, 0.5625, 0.3125, 0.625, 0.2812, 0.625, 0.6562, 0.5625, 0.6875, 0.5625, 0.6875, 0.625, 0.6562, 0.625, 0.1875, 0.5625, 0.218, 0.5625, 0.218, 0.625, 0.1875, 0.625, 0.75, 0.5625, 0.782, 0.5625, 0.782, 0.625, 0.75, 0.625, 0.8125, 0.5625, 0.8438, 0.5625, 0.8438, 0.625, 0.8125, 0.625, 0.125, 0.5625, 0.1562, 0.5625, 0.1562, 0.625, 0.125, 0.625, 0.782, 0.5625, 0.8125, 0.5625, 0.8125, 0.625, 0.782, 0.625, 0.1562, 0.5625, 0.1875, 0.5625, 0.1875, 0.625, 0.1562, 0.625, 0.218, 0.5625, 0.25, 0.5625, 0.25, 0.625, 0.218, 0.625, 0.7188, 0.5625, 0.75, 0.5625, 0.75, 0.625, 0.7188, 0.625, 0.8438, 0.5625, 0.875, 0.5625, 0.875, 0.625, 0.8438, 0.625, 0.3438, 0.5625, 0.375, 0.5625, 0.375, 0.625, 0.3438, 0.625, 0.375, 0.5625, 0.625, 0.5625, 0.625, 0.625, 0.375, 0.625, 0.375, 0.0625, 0.625, 0.0625, 0.625, 0.125, 0.375, 0.125, 0.375, 0.0, 0.625, 0.0, 0.625, 0.0625, 0.375, 0.0625, 0.3125, 0.625, 0.3438, 0.625, 0.3438, 0.6875, 0.3125, 0.6875, 0.625, 0.625, 0.6562, 0.625, 0.6562, 0.6875, 0.625, 0.6875, 0.6875, 0.625, 0.7188, 0.625, 0.7188, 0.6875, 0.6875, 0.6875, 0.25, 0.625, 0.2812, 0.625, 0.2812, 0.6875, 0.25, 0.6875, 0.2812, 0.625, 0.3125, 0.625, 0.3125, 0.6875, 0.2812, 0.6875, 0.6562, 0.625, 0.6875, 0.625, 0.6875, 0.6875, 0.6562, 0.6875, 0.1875, 0.625, 0.218, 0.625, 0.218, 0.6875, 0.1875, 0.6875, 0.75, 0.625, 0.782, 0.625, 0.782, 0.6875, 0.75, 0.6875, 0.8125, 0.625, 0.8438, 0.625, 0.8438, 0.6875, 0.8125, 0.6875, 0.125, 0.625, 0.1562, 0.625, 0.1562, 0.6875, 0.125, 0.6875, 0.782, 0.625, 0.8125, 0.625, 0.8125, 0.6875, 0.782, 0.6875, 0.1562, 0.625, 0.1875, 0.625, 0.1875, 0.6875, 0.1562, 0.6875, 0.218, 0.625, 0.25, 0.625, 0.25, 0.6875, 0.218, 0.6875, 0.7188, 0.625, 0.75, 0.625, 0.75, 0.6875, 0.7188, 0.6875, 0.8438, 0.625, 0.875, 0.625, 0.875, 0.6875, 0.8438, 0.6875, 0.3438, 0.625, 0.375, 0.625, 0.375, 0.6875, 0.3438, 0.6875, 0.375, 0.625, 0.625, 0.625, 0.625, 0.6875, 0.375, 0.6875, 0.375, 0.5, 0.625, 0.5, 0.625, 0.5625, 0.375, 0.5625, 0.3438, 0.5, 0.375, 0.5, 0.375, 0.5625, 0.3438, 0.5625, 0.8438, 0.5, 0.875, 0.5, 0.875, 0.5625, 0.8438, 0.5625, 0.7188, 0.5, 0.75, 0.5, 0.75, 0.5625, 0.7188, 0.5625, 0.218, 0.5, 0.25, 0.5, 0.25, 0.5625, 0.218, 0.5625, 0.1562, 0.5, 0.1875, 0.5, 0.1875, 0.5625, 0.1562, 0.5625, 0.782, 0.5, 0.8125, 0.5, 0.8125, 0.5625, 0.782, 0.5625, 0.125, 0.5, 0.1562, 0.5, 0.1562, 0.5625, 0.125, 0.5625, 0.8125, 0.5, 0.8438, 0.5, 0.8438, 0.5625, 0.8125, 0.5625, 0.75, 0.5, 0.782, 0.5, 0.782, 0.5625, 0.75, 0.5625, 0.1875, 0.5, 0.218, 0.5, 0.218, 0.5625, 0.1875, 0.5625, 0.6562, 0.5, 0.6875, 0.5, 0.6875, 0.5625, 0.6562, 0.5625, 0.2812, 0.5, 0.3125, 0.5, 0.3125, 0.5625, 0.2812, 0.5625, 0.25, 0.5, 0.2812, 0.5, 0.2812, 0.5625, 0.25, 0.5625, 0.6875, 0.5, 0.7188, 0.5, 0.7188, 0.5625, 0.6875, 0.5625, 0.625, 0.5, 0.6562, 0.5, 0.6562, 0.5625, 0.625, 0.5625, 0.3125, 0.5, 0.3438, 0.5, 0.3438, 0.5625, 0.3125, 0.5625, 0.375, 0.125, 0.625, 0.125, 0.625, 0.1875, 0.375, 0.1875])
me_cube_006.update()

# ---- objects
ob_icosphere = bpy.data.objects.new('Icosphere', me_icosphere)
ob_cube = bpy.data.objects.new('Cube', me_cube_002)
ob_cube_001 = bpy.data.objects.new('Cube.001', me_cube_003)
ob_cube_002 = bpy.data.objects.new('Cube.002', me_cube_005)
ob_cube_003 = bpy.data.objects.new('Cube.003', me_cube_006)

# ---- transforms, parenting, visibility, modifiers, constraints
ob_icosphere.location = (0.0, 0.0, 0.0)
ob_icosphere.scale = (0.25, 0.25, 0.25)
ob_cube.parent = ob_cube_001
ob_cube.matrix_parent_inverse = Matrix(((96.84, -0.0, 0.0, 12.0), (-0.0, 96.84, -0.0, 1.181), (-0.0, 0.0, 96.84, -4.74), (-0.0, 0.0, -0.0, 1.0)))
ob_cube.location = (-0.3939, 0.01014, 0.2232)
ob_cube.rotation_euler = (0.5636, 0.4839, 0.0)
ob_cube.scale = (0.3448, 0.1324, 0.008639)
ob_cube_001.location = (-0.1884, -0.01219, 0.04895)
ob_cube_001.rotation_euler = (0.0, 0.07695, 0.0)
ob_cube_001.scale = (0.01033, 0.01033, 0.01033)
ob_cube_002.location = (0.1728, -0.03888, 0.04904)
ob_cube_002.rotation_euler = (-1.001, -3.733, -0.9939)
ob_cube_002.scale = (0.01033, 0.01033, 0.01033)
ob_cube_003.parent = ob_cube_002
ob_cube_003.matrix_parent_inverse = Matrix(((96.84, -0.0, 0.0, 12.0), (-0.0, 96.84, -0.0, 1.181), (-0.0, 0.0, 96.84, -4.74), (-0.0, 0.0, -0.0, 1.0)))
ob_cube_003.location = (-0.2556, 0.185, 0.2167)
ob_cube_003.rotation_euler = (-0.4482, 0.6873, -0.801)
ob_cube_003.scale = (0.3448, 0.1324, 0.008639)

# ---- collection membership
col_collection.objects.link(ob_icosphere)
col_collection.objects.link(ob_cube)
col_collection.objects.link(ob_cube_001)
col_collection.objects.link(ob_cube_002)
col_collection.objects.link(ob_cube_003)

# ---- scene / render settings (as saved in the file)
scene.frame_start = 1; scene.frame_end = 5; scene.frame_set(5)
scene.render.engine = 'BLENDER_EEVEE_NEXT'
scene.cycles.sampling_pattern = 'TABULATED_SOBOL'
scene.cycles.use_light_tree = False
scene.view_settings.view_transform = 'Filmic'
bpy.context.view_layer.update()

# ---- added for rendering (the .blend has no active camera and no usable light): camera, sun
cam_auto = bpy.data.cameras.new('AutoCamera')
cam_auto.lens = 50.0
cam_auto.sensor_width = 36.0
cam_auto.clip_end = 1000.0
ob_auto_camera = bpy.data.objects.new('AutoCamera', cam_auto)
scene.collection.objects.link(ob_auto_camera)
ob_auto_camera.location = (1.75736, -2.10766, 1.54054)
ob_auto_camera.rotation_euler = (1.09748, -7.21219e-08, 0.694738)
scene.camera = ob_auto_camera
light_auto_sun = bpy.data.lights.new('AutoSun', 'SUN')
light_auto_sun.energy = 3.0
light_auto_sun.angle = 0.0523599
ob_auto_sun = bpy.data.objects.new('AutoSun', light_auto_sun)
scene.collection.objects.link(ob_auto_sun)
ob_auto_sun.rotation_euler = (0.872665, 0.174533, 0.523599)
bpy.context.view_layer.update()
